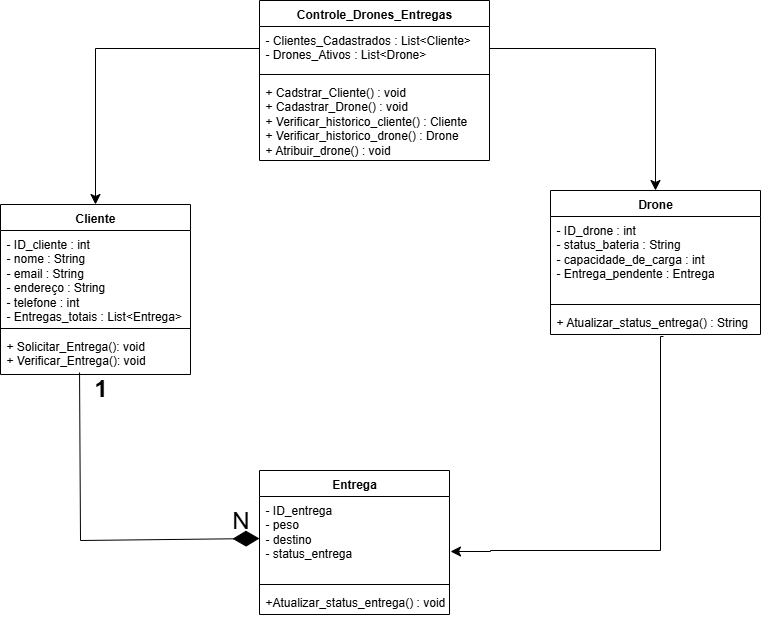

The diagram above was exported from draw.io. Its source (the exported page's mxGraphModel, read from the mxfile embedded in the PNG):
<mxGraphModel dx="1384" dy="763" grid="1" gridSize="10" guides="1" tooltips="1" connect="1" arrows="1" fold="1" page="1" pageScale="1" pageWidth="827" pageHeight="1169" math="0" shadow="0">
  <root>
    <mxCell id="0" />
    <mxCell id="1" parent="0" />
    <mxCell id="88N7lpuEx9-7IYc33zvJ-17" value="" style="edgeStyle=segmentEdgeStyle;endArrow=classic;html=1;curved=0;rounded=0;endSize=8;startSize=8;exitX=0.538;exitY=1.077;exitDx=0;exitDy=0;exitPerimeter=0;" parent="1" source="TCYmP6M2yVhxLgPGZpvo-8" edge="1">
      <mxGeometry width="50" height="50" relative="1" as="geometry">
        <mxPoint x="675" y="384.01199999999994" as="sourcePoint" />
        <mxPoint x="490" y="561" as="targetPoint" />
        <Array as="points">
          <mxPoint x="700" y="346" />
          <mxPoint x="700" y="560" />
          <mxPoint x="530" y="560" />
          <mxPoint x="530" y="561" />
        </Array>
      </mxGeometry>
    </mxCell>
    <mxCell id="TCYmP6M2yVhxLgPGZpvo-1" value="Cliente" style="swimlane;fontStyle=1;align=center;verticalAlign=top;childLayout=stackLayout;horizontal=1;startSize=26;horizontalStack=0;resizeParent=1;resizeParentMax=0;resizeLast=0;collapsible=1;marginBottom=0;whiteSpace=wrap;html=1;" parent="1" vertex="1">
      <mxGeometry x="40" y="214" width="190" height="170" as="geometry" />
    </mxCell>
    <mxCell id="TCYmP6M2yVhxLgPGZpvo-2" value="- ID_cliente : int&lt;div&gt;&lt;div&gt;- nome : String&lt;/div&gt;&lt;div&gt;- email : String&lt;/div&gt;&lt;div&gt;- endereço : String&lt;/div&gt;&lt;div&gt;- telefone : int&lt;/div&gt;&lt;div&gt;- Entregas_totais : List&amp;lt;Entrega&amp;gt;&amp;nbsp;&lt;/div&gt;&lt;/div&gt;" style="text;strokeColor=none;fillColor=none;align=left;verticalAlign=top;spacingLeft=4;spacingRight=4;overflow=hidden;rotatable=0;points=[[0,0.5],[1,0.5]];portConstraint=eastwest;whiteSpace=wrap;html=1;" parent="TCYmP6M2yVhxLgPGZpvo-1" vertex="1">
      <mxGeometry y="26" width="190" height="94" as="geometry" />
    </mxCell>
    <mxCell id="TCYmP6M2yVhxLgPGZpvo-3" value="" style="line;strokeWidth=1;fillColor=none;align=left;verticalAlign=middle;spacingTop=-1;spacingLeft=3;spacingRight=3;rotatable=0;labelPosition=right;points=[];portConstraint=eastwest;strokeColor=inherit;" parent="TCYmP6M2yVhxLgPGZpvo-1" vertex="1">
      <mxGeometry y="120" width="190" height="8" as="geometry" />
    </mxCell>
    <mxCell id="TCYmP6M2yVhxLgPGZpvo-4" value="+ Solicitar_Entrega(): void&lt;div&gt;+ Verificar_Entrega(): void&lt;/div&gt;" style="text;strokeColor=none;fillColor=none;align=left;verticalAlign=top;spacingLeft=4;spacingRight=4;overflow=hidden;rotatable=0;points=[[0,0.5],[1,0.5]];portConstraint=eastwest;whiteSpace=wrap;html=1;" parent="TCYmP6M2yVhxLgPGZpvo-1" vertex="1">
      <mxGeometry y="128" width="190" height="42" as="geometry" />
    </mxCell>
    <mxCell id="TCYmP6M2yVhxLgPGZpvo-5" value="Drone" style="swimlane;fontStyle=1;align=center;verticalAlign=top;childLayout=stackLayout;horizontal=1;startSize=26;horizontalStack=0;resizeParent=1;resizeParentMax=0;resizeLast=0;collapsible=1;marginBottom=0;whiteSpace=wrap;html=1;" parent="1" vertex="1">
      <mxGeometry x="590" y="200" width="210" height="144" as="geometry">
        <mxRectangle x="320" y="350" width="70" height="30" as="alternateBounds" />
      </mxGeometry>
    </mxCell>
    <mxCell id="TCYmP6M2yVhxLgPGZpvo-6" value="- ID_drone : int&lt;div&gt;- status_bateria : String&lt;/div&gt;&lt;div&gt;- capacidade_de_carga : int&lt;/div&gt;&lt;div&gt;- Entrega_pendente : Entrega&lt;/div&gt;" style="text;strokeColor=none;fillColor=none;align=left;verticalAlign=top;spacingLeft=4;spacingRight=4;overflow=hidden;rotatable=0;points=[[0,0.5],[1,0.5]];portConstraint=eastwest;whiteSpace=wrap;html=1;" parent="TCYmP6M2yVhxLgPGZpvo-5" vertex="1">
      <mxGeometry y="26" width="210" height="84" as="geometry" />
    </mxCell>
    <mxCell id="TCYmP6M2yVhxLgPGZpvo-7" value="" style="line;strokeWidth=1;fillColor=none;align=left;verticalAlign=middle;spacingTop=-1;spacingLeft=3;spacingRight=3;rotatable=0;labelPosition=right;points=[];portConstraint=eastwest;strokeColor=inherit;" parent="TCYmP6M2yVhxLgPGZpvo-5" vertex="1">
      <mxGeometry y="110" width="210" height="8" as="geometry" />
    </mxCell>
    <mxCell id="TCYmP6M2yVhxLgPGZpvo-8" value="+ Atualizar_status_entrega() : String" style="text;strokeColor=none;fillColor=none;align=left;verticalAlign=top;spacingLeft=4;spacingRight=4;overflow=hidden;rotatable=0;points=[[0,0.5],[1,0.5]];portConstraint=eastwest;whiteSpace=wrap;html=1;" parent="TCYmP6M2yVhxLgPGZpvo-5" vertex="1">
      <mxGeometry y="118" width="210" height="26" as="geometry" />
    </mxCell>
    <mxCell id="TCYmP6M2yVhxLgPGZpvo-13" value="Entrega" style="swimlane;fontStyle=1;align=center;verticalAlign=top;childLayout=stackLayout;horizontal=1;startSize=26;horizontalStack=0;resizeParent=1;resizeParentMax=0;resizeLast=0;collapsible=1;marginBottom=0;whiteSpace=wrap;html=1;" parent="1" vertex="1">
      <mxGeometry x="299" y="480" width="190" height="144" as="geometry" />
    </mxCell>
    <mxCell id="TCYmP6M2yVhxLgPGZpvo-14" value="- ID_entrega&lt;div&gt;- peso&lt;/div&gt;&lt;div&gt;- destino&lt;/div&gt;&lt;div&gt;- status_entrega&lt;/div&gt;" style="text;strokeColor=none;fillColor=none;align=left;verticalAlign=top;spacingLeft=4;spacingRight=4;overflow=hidden;rotatable=0;points=[[0,0.5],[1,0.5]];portConstraint=eastwest;whiteSpace=wrap;html=1;" parent="TCYmP6M2yVhxLgPGZpvo-13" vertex="1">
      <mxGeometry y="26" width="190" height="84" as="geometry" />
    </mxCell>
    <mxCell id="TCYmP6M2yVhxLgPGZpvo-15" value="" style="line;strokeWidth=1;fillColor=none;align=left;verticalAlign=middle;spacingTop=-1;spacingLeft=3;spacingRight=3;rotatable=0;labelPosition=right;points=[];portConstraint=eastwest;strokeColor=inherit;" parent="TCYmP6M2yVhxLgPGZpvo-13" vertex="1">
      <mxGeometry y="110" width="190" height="8" as="geometry" />
    </mxCell>
    <mxCell id="TCYmP6M2yVhxLgPGZpvo-16" value="+Atualizar_status_entrega() : void" style="text;strokeColor=none;fillColor=none;align=left;verticalAlign=top;spacingLeft=4;spacingRight=4;overflow=hidden;rotatable=0;points=[[0,0.5],[1,0.5]];portConstraint=eastwest;whiteSpace=wrap;html=1;" parent="TCYmP6M2yVhxLgPGZpvo-13" vertex="1">
      <mxGeometry y="118" width="190" height="26" as="geometry" />
    </mxCell>
    <mxCell id="TCYmP6M2yVhxLgPGZpvo-17" value="" style="endArrow=diamondThin;endFill=1;endSize=24;html=1;rounded=0;exitX=0.416;exitY=0.952;exitDx=0;exitDy=0;exitPerimeter=0;entryX=0;entryY=0.5;entryDx=0;entryDy=0;" parent="1" source="TCYmP6M2yVhxLgPGZpvo-4" target="TCYmP6M2yVhxLgPGZpvo-14" edge="1">
      <mxGeometry width="160" relative="1" as="geometry">
        <mxPoint x="120.9400000000001" y="408.404" as="sourcePoint" />
        <mxPoint x="119.05" y="510" as="targetPoint" />
        <Array as="points">
          <mxPoint x="120" y="550" />
        </Array>
      </mxGeometry>
    </mxCell>
    <mxCell id="TCYmP6M2yVhxLgPGZpvo-19" value="1" style="text;strokeColor=none;fillColor=none;html=1;fontSize=24;fontStyle=1;verticalAlign=middle;align=center;" parent="1" vertex="1">
      <mxGeometry x="130" y="390" width="20" height="16" as="geometry" />
    </mxCell>
    <mxCell id="TCYmP6M2yVhxLgPGZpvo-20" value="&lt;span style=&quot;font-weight: normal;&quot;&gt;N&lt;/span&gt;" style="text;strokeColor=none;fillColor=none;html=1;fontSize=24;fontStyle=1;verticalAlign=middle;align=center;" parent="1" vertex="1">
      <mxGeometry x="270" y="520" width="20" height="20" as="geometry" />
    </mxCell>
    <mxCell id="88N7lpuEx9-7IYc33zvJ-1" value="Controle_Drones_Entregas" style="swimlane;fontStyle=1;align=center;verticalAlign=top;childLayout=stackLayout;horizontal=1;startSize=26;horizontalStack=0;resizeParent=1;resizeParentMax=0;resizeLast=0;collapsible=1;marginBottom=0;whiteSpace=wrap;html=1;" parent="1" vertex="1">
      <mxGeometry x="299" y="10" width="230" height="160" as="geometry" />
    </mxCell>
    <mxCell id="88N7lpuEx9-7IYc33zvJ-2" value="- Clientes_Cadastrados : List&amp;lt;Cliente&amp;gt;&lt;div&gt;- Drones_Ativos : List&amp;lt;Drone&amp;gt;&lt;/div&gt;" style="text;strokeColor=none;fillColor=none;align=left;verticalAlign=top;spacingLeft=4;spacingRight=4;overflow=hidden;rotatable=0;points=[[0,0.5],[1,0.5]];portConstraint=eastwest;whiteSpace=wrap;html=1;" parent="88N7lpuEx9-7IYc33zvJ-1" vertex="1">
      <mxGeometry y="26" width="230" height="44" as="geometry" />
    </mxCell>
    <mxCell id="88N7lpuEx9-7IYc33zvJ-3" value="" style="line;strokeWidth=1;fillColor=none;align=left;verticalAlign=middle;spacingTop=-1;spacingLeft=3;spacingRight=3;rotatable=0;labelPosition=right;points=[];portConstraint=eastwest;strokeColor=inherit;" parent="88N7lpuEx9-7IYc33zvJ-1" vertex="1">
      <mxGeometry y="70" width="230" height="8" as="geometry" />
    </mxCell>
    <mxCell id="88N7lpuEx9-7IYc33zvJ-4" value="+ Cadstrar_Cliente() : void&lt;div&gt;+ Cadastrar_Drone() : void&lt;/div&gt;&lt;div&gt;+ Verificar_historico_cliente() : Cliente&lt;/div&gt;&lt;div&gt;+ Verificar_historico_drone() : Drone&lt;/div&gt;&lt;div&gt;+ Atribuir_drone() : void&lt;/div&gt;" style="text;strokeColor=none;fillColor=none;align=left;verticalAlign=top;spacingLeft=4;spacingRight=4;overflow=hidden;rotatable=0;points=[[0,0.5],[1,0.5]];portConstraint=eastwest;whiteSpace=wrap;html=1;" parent="88N7lpuEx9-7IYc33zvJ-1" vertex="1">
      <mxGeometry y="78" width="230" height="82" as="geometry" />
    </mxCell>
    <mxCell id="88N7lpuEx9-7IYc33zvJ-6" value="" style="edgeStyle=segmentEdgeStyle;endArrow=classic;html=1;curved=0;rounded=0;endSize=8;startSize=8;entryX=0.5;entryY=0;entryDx=0;entryDy=0;exitX=0;exitY=0.5;exitDx=0;exitDy=0;" parent="1" source="88N7lpuEx9-7IYc33zvJ-2" target="TCYmP6M2yVhxLgPGZpvo-1" edge="1">
      <mxGeometry width="50" height="50" relative="1" as="geometry">
        <mxPoint x="390" y="320" as="sourcePoint" />
        <mxPoint x="440" y="270" as="targetPoint" />
      </mxGeometry>
    </mxCell>
    <mxCell id="88N7lpuEx9-7IYc33zvJ-7" value="" style="edgeStyle=segmentEdgeStyle;endArrow=classic;html=1;curved=0;rounded=0;endSize=8;startSize=8;entryX=0.5;entryY=0;entryDx=0;entryDy=0;exitX=1;exitY=0.5;exitDx=0;exitDy=0;" parent="1" source="88N7lpuEx9-7IYc33zvJ-2" target="TCYmP6M2yVhxLgPGZpvo-5" edge="1">
      <mxGeometry width="50" height="50" relative="1" as="geometry">
        <mxPoint x="390" y="320" as="sourcePoint" />
        <mxPoint x="440" y="270" as="targetPoint" />
      </mxGeometry>
    </mxCell>
  </root>
</mxGraphModel>